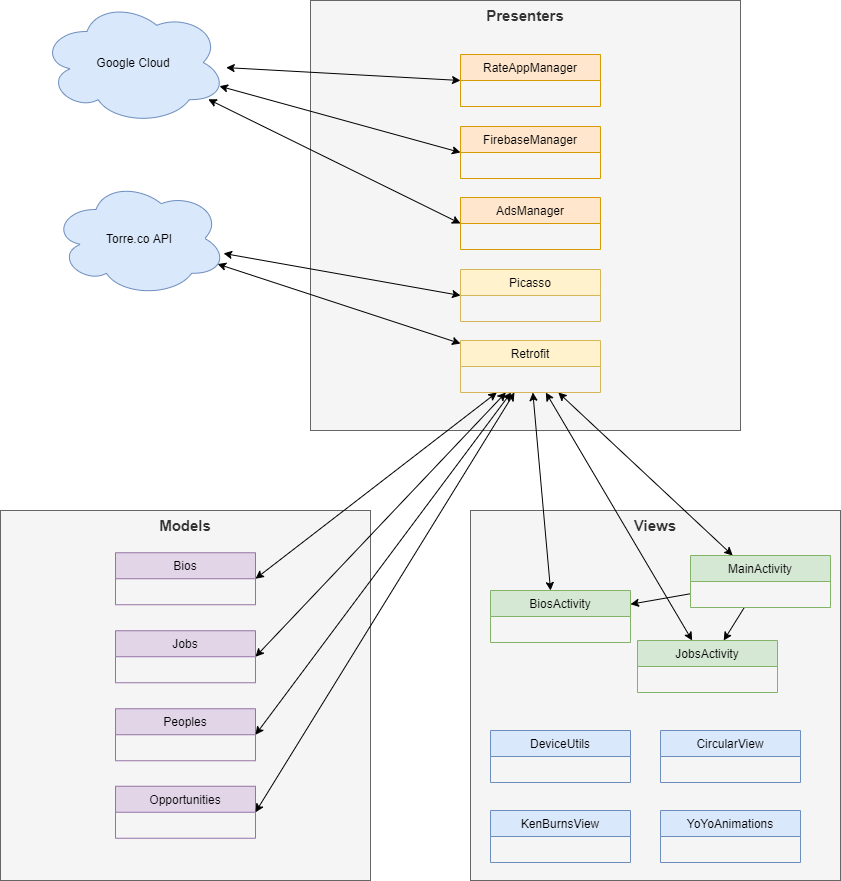

The diagram above was exported from draw.io. Its source (the exported page's mxGraphModel, read from the mxfile embedded in the PNG):
<mxGraphModel dx="1422" dy="762" grid="1" gridSize="10" guides="1" tooltips="1" connect="1" arrows="1" fold="1" page="1" pageScale="1" pageWidth="827" pageHeight="1169" math="0" shadow="0">
  <root>
    <mxCell id="WIyWlLk6GJQsqaUBKTNV-0" />
    <mxCell id="WIyWlLk6GJQsqaUBKTNV-1" parent="WIyWlLk6GJQsqaUBKTNV-0" />
    <mxCell id="sBFdFRV3hhYaXsGBTGsZ-0" value="Views" style="whiteSpace=wrap;html=1;aspect=fixed;verticalAlign=top;align=center;fillColor=#f5f5f5;strokeColor=#666666;fontColor=#333333;fontStyle=1;fontSize=15;" parent="WIyWlLk6GJQsqaUBKTNV-1" vertex="1">
      <mxGeometry x="520" y="550" width="370" height="370" as="geometry" />
    </mxCell>
    <mxCell id="sBFdFRV3hhYaXsGBTGsZ-1" value="Presenters" style="whiteSpace=wrap;html=1;aspect=fixed;verticalAlign=top;align=center;fillColor=#f5f5f5;strokeColor=#666666;fontColor=#333333;fontStyle=1;fontSize=15;" parent="WIyWlLk6GJQsqaUBKTNV-1" vertex="1">
      <mxGeometry x="360" y="40" width="430" height="430" as="geometry" />
    </mxCell>
    <mxCell id="sBFdFRV3hhYaXsGBTGsZ-2" value="Models" style="whiteSpace=wrap;html=1;aspect=fixed;verticalAlign=top;align=center;fillColor=#f5f5f5;strokeColor=#666666;fontColor=#333333;fontStyle=1;fontSize=15;" parent="WIyWlLk6GJQsqaUBKTNV-1" vertex="1">
      <mxGeometry x="50" y="550" width="370" height="370" as="geometry" />
    </mxCell>
    <mxCell id="sBFdFRV3hhYaXsGBTGsZ-13" value="Bios" style="swimlane;fontStyle=0;childLayout=stackLayout;horizontal=1;startSize=26;horizontalStack=0;resizeParent=1;resizeParentMax=0;resizeLast=0;collapsible=1;marginBottom=0;align=center;verticalAlign=top;fillColor=#e1d5e7;strokeColor=#9673a6;" parent="WIyWlLk6GJQsqaUBKTNV-1" vertex="1">
      <mxGeometry x="165" y="592.25" width="140" height="52" as="geometry" />
    </mxCell>
    <mxCell id="sBFdFRV3hhYaXsGBTGsZ-17" value="Jobs" style="swimlane;fontStyle=0;childLayout=stackLayout;horizontal=1;startSize=26;horizontalStack=0;resizeParent=1;resizeParentMax=0;resizeLast=0;collapsible=1;marginBottom=0;align=center;verticalAlign=top;fillColor=#e1d5e7;strokeColor=#9673a6;" parent="WIyWlLk6GJQsqaUBKTNV-1" vertex="1">
      <mxGeometry x="165" y="670.25" width="140" height="52" as="geometry" />
    </mxCell>
    <mxCell id="sBFdFRV3hhYaXsGBTGsZ-18" value="Peoples" style="swimlane;fontStyle=0;childLayout=stackLayout;horizontal=1;startSize=26;horizontalStack=0;resizeParent=1;resizeParentMax=0;resizeLast=0;collapsible=1;marginBottom=0;align=center;verticalAlign=top;fillColor=#e1d5e7;strokeColor=#9673a6;" parent="WIyWlLk6GJQsqaUBKTNV-1" vertex="1">
      <mxGeometry x="165" y="748.25" width="140" height="52" as="geometry" />
    </mxCell>
    <mxCell id="sBFdFRV3hhYaXsGBTGsZ-19" value="Opportunities" style="swimlane;fontStyle=0;childLayout=stackLayout;horizontal=1;startSize=26;horizontalStack=0;resizeParent=1;resizeParentMax=0;resizeLast=0;collapsible=1;marginBottom=0;align=center;verticalAlign=top;fillColor=#e1d5e7;strokeColor=#9673a6;" parent="WIyWlLk6GJQsqaUBKTNV-1" vertex="1">
      <mxGeometry x="165" y="825.75" width="140" height="52" as="geometry" />
    </mxCell>
    <mxCell id="sBFdFRV3hhYaXsGBTGsZ-20" value="RateAppManager" style="swimlane;fontStyle=0;childLayout=stackLayout;horizontal=1;startSize=26;fillColor=#ffe6cc;horizontalStack=0;resizeParent=1;resizeParentMax=0;resizeLast=0;collapsible=1;marginBottom=0;align=center;verticalAlign=top;strokeColor=#d79b00;" parent="WIyWlLk6GJQsqaUBKTNV-1" vertex="1">
      <mxGeometry x="510" y="94" width="140" height="52" as="geometry" />
    </mxCell>
    <mxCell id="sBFdFRV3hhYaXsGBTGsZ-24" value="FirebaseManager" style="swimlane;fontStyle=0;childLayout=stackLayout;horizontal=1;startSize=26;fillColor=#ffe6cc;horizontalStack=0;resizeParent=1;resizeParentMax=0;resizeLast=0;collapsible=1;marginBottom=0;align=center;verticalAlign=top;strokeColor=#d79b00;" parent="WIyWlLk6GJQsqaUBKTNV-1" vertex="1">
      <mxGeometry x="510" y="166" width="140" height="52" as="geometry" />
    </mxCell>
    <mxCell id="sBFdFRV3hhYaXsGBTGsZ-25" value="AdsManager" style="swimlane;fontStyle=0;childLayout=stackLayout;horizontal=1;startSize=26;fillColor=#ffe6cc;horizontalStack=0;resizeParent=1;resizeParentMax=0;resizeLast=0;collapsible=1;marginBottom=0;align=center;verticalAlign=top;strokeColor=#d79b00;" parent="WIyWlLk6GJQsqaUBKTNV-1" vertex="1">
      <mxGeometry x="510" y="237" width="140" height="52" as="geometry" />
    </mxCell>
    <mxCell id="sBFdFRV3hhYaXsGBTGsZ-33" style="edgeStyle=none;orthogonalLoop=1;jettySize=auto;html=1;entryX=1;entryY=0.5;entryDx=0;entryDy=0;startArrow=classic;startFill=1;strokeColor=#000000;" parent="WIyWlLk6GJQsqaUBKTNV-1" source="sBFdFRV3hhYaXsGBTGsZ-26" target="sBFdFRV3hhYaXsGBTGsZ-13" edge="1">
      <mxGeometry relative="1" as="geometry" />
    </mxCell>
    <mxCell id="sBFdFRV3hhYaXsGBTGsZ-34" style="edgeStyle=none;orthogonalLoop=1;jettySize=auto;html=1;entryX=1;entryY=0.5;entryDx=0;entryDy=0;startArrow=classic;startFill=1;strokeColor=#000000;" parent="WIyWlLk6GJQsqaUBKTNV-1" source="sBFdFRV3hhYaXsGBTGsZ-26" target="sBFdFRV3hhYaXsGBTGsZ-17" edge="1">
      <mxGeometry relative="1" as="geometry" />
    </mxCell>
    <mxCell id="sBFdFRV3hhYaXsGBTGsZ-35" style="edgeStyle=none;orthogonalLoop=1;jettySize=auto;html=1;entryX=1;entryY=0.5;entryDx=0;entryDy=0;startArrow=classic;startFill=1;strokeColor=#000000;" parent="WIyWlLk6GJQsqaUBKTNV-1" source="sBFdFRV3hhYaXsGBTGsZ-26" target="sBFdFRV3hhYaXsGBTGsZ-18" edge="1">
      <mxGeometry relative="1" as="geometry" />
    </mxCell>
    <mxCell id="sBFdFRV3hhYaXsGBTGsZ-36" style="edgeStyle=none;orthogonalLoop=1;jettySize=auto;html=1;entryX=1;entryY=0.5;entryDx=0;entryDy=0;startArrow=classic;startFill=1;strokeColor=#000000;" parent="WIyWlLk6GJQsqaUBKTNV-1" source="sBFdFRV3hhYaXsGBTGsZ-26" target="sBFdFRV3hhYaXsGBTGsZ-19" edge="1">
      <mxGeometry relative="1" as="geometry" />
    </mxCell>
    <mxCell id="sBFdFRV3hhYaXsGBTGsZ-52" style="edgeStyle=none;orthogonalLoop=1;jettySize=auto;html=1;startArrow=classic;startFill=1;strokeColor=#000000;" parent="WIyWlLk6GJQsqaUBKTNV-1" source="sBFdFRV3hhYaXsGBTGsZ-26" target="sBFdFRV3hhYaXsGBTGsZ-42" edge="1">
      <mxGeometry relative="1" as="geometry" />
    </mxCell>
    <mxCell id="sBFdFRV3hhYaXsGBTGsZ-53" style="edgeStyle=none;orthogonalLoop=1;jettySize=auto;html=1;entryX=0.429;entryY=0;entryDx=0;entryDy=0;entryPerimeter=0;startArrow=classic;startFill=1;strokeColor=#000000;" parent="WIyWlLk6GJQsqaUBKTNV-1" source="sBFdFRV3hhYaXsGBTGsZ-26" target="sBFdFRV3hhYaXsGBTGsZ-47" edge="1">
      <mxGeometry relative="1" as="geometry" />
    </mxCell>
    <mxCell id="sBFdFRV3hhYaXsGBTGsZ-54" style="edgeStyle=none;orthogonalLoop=1;jettySize=auto;html=1;startArrow=classic;startFill=1;strokeColor=#000000;" parent="WIyWlLk6GJQsqaUBKTNV-1" source="sBFdFRV3hhYaXsGBTGsZ-26" target="sBFdFRV3hhYaXsGBTGsZ-46" edge="1">
      <mxGeometry relative="1" as="geometry" />
    </mxCell>
    <mxCell id="sBFdFRV3hhYaXsGBTGsZ-26" value="Retrofit" style="swimlane;fontStyle=0;childLayout=stackLayout;horizontal=1;startSize=26;fillColor=#fff2cc;horizontalStack=0;resizeParent=1;resizeParentMax=0;resizeLast=0;collapsible=1;marginBottom=0;align=center;verticalAlign=top;strokeColor=#d6b656;" parent="WIyWlLk6GJQsqaUBKTNV-1" vertex="1">
      <mxGeometry x="510" y="380" width="140" height="52" as="geometry" />
    </mxCell>
    <mxCell id="sBFdFRV3hhYaXsGBTGsZ-30" style="edgeStyle=none;orthogonalLoop=1;jettySize=auto;html=1;entryX=0;entryY=0.5;entryDx=0;entryDy=0;startArrow=classic;startFill=1;strokeColor=#000000;" parent="WIyWlLk6GJQsqaUBKTNV-1" source="sBFdFRV3hhYaXsGBTGsZ-27" target="sBFdFRV3hhYaXsGBTGsZ-20" edge="1">
      <mxGeometry relative="1" as="geometry" />
    </mxCell>
    <mxCell id="sBFdFRV3hhYaXsGBTGsZ-31" style="edgeStyle=none;orthogonalLoop=1;jettySize=auto;html=1;entryX=0;entryY=0.5;entryDx=0;entryDy=0;startArrow=classic;startFill=1;strokeColor=#000000;" parent="WIyWlLk6GJQsqaUBKTNV-1" source="sBFdFRV3hhYaXsGBTGsZ-27" target="sBFdFRV3hhYaXsGBTGsZ-24" edge="1">
      <mxGeometry relative="1" as="geometry" />
    </mxCell>
    <mxCell id="sBFdFRV3hhYaXsGBTGsZ-32" style="edgeStyle=none;orthogonalLoop=1;jettySize=auto;html=1;entryX=0;entryY=0.5;entryDx=0;entryDy=0;startArrow=classic;startFill=1;strokeColor=#000000;" parent="WIyWlLk6GJQsqaUBKTNV-1" source="sBFdFRV3hhYaXsGBTGsZ-27" target="sBFdFRV3hhYaXsGBTGsZ-25" edge="1">
      <mxGeometry relative="1" as="geometry" />
    </mxCell>
    <mxCell id="sBFdFRV3hhYaXsGBTGsZ-27" value="Google Cloud" style="ellipse;shape=cloud;whiteSpace=wrap;html=1;align=center;verticalAlign=middle;fillColor=#dae8fc;strokeColor=#6c8ebf;" parent="WIyWlLk6GJQsqaUBKTNV-1" vertex="1">
      <mxGeometry x="90" y="40" width="186" height="124" as="geometry" />
    </mxCell>
    <mxCell id="sBFdFRV3hhYaXsGBTGsZ-29" style="orthogonalLoop=1;jettySize=auto;html=1;startArrow=classic;startFill=1;" parent="WIyWlLk6GJQsqaUBKTNV-1" source="sBFdFRV3hhYaXsGBTGsZ-28" target="sBFdFRV3hhYaXsGBTGsZ-26" edge="1">
      <mxGeometry relative="1" as="geometry" />
    </mxCell>
    <mxCell id="sBFdFRV3hhYaXsGBTGsZ-41" style="edgeStyle=none;orthogonalLoop=1;jettySize=auto;html=1;entryX=0;entryY=0.5;entryDx=0;entryDy=0;startArrow=classic;startFill=1;strokeColor=#000000;" parent="WIyWlLk6GJQsqaUBKTNV-1" source="sBFdFRV3hhYaXsGBTGsZ-28" target="sBFdFRV3hhYaXsGBTGsZ-37" edge="1">
      <mxGeometry relative="1" as="geometry" />
    </mxCell>
    <mxCell id="sBFdFRV3hhYaXsGBTGsZ-28" value="Torre.co API" style="ellipse;shape=cloud;whiteSpace=wrap;html=1;align=center;verticalAlign=middle;fillColor=#dae8fc;strokeColor=#6c8ebf;" parent="WIyWlLk6GJQsqaUBKTNV-1" vertex="1">
      <mxGeometry x="102" y="220" width="174" height="116" as="geometry" />
    </mxCell>
    <mxCell id="sBFdFRV3hhYaXsGBTGsZ-37" value="Picasso" style="swimlane;fontStyle=0;childLayout=stackLayout;horizontal=1;startSize=26;fillColor=#fff2cc;horizontalStack=0;resizeParent=1;resizeParentMax=0;resizeLast=0;collapsible=1;marginBottom=0;align=center;verticalAlign=middle;strokeColor=#d6b656;" parent="WIyWlLk6GJQsqaUBKTNV-1" vertex="1">
      <mxGeometry x="510" y="309" width="140" height="52" as="geometry" />
    </mxCell>
    <mxCell id="sBFdFRV3hhYaXsGBTGsZ-49" style="edgeStyle=none;orthogonalLoop=1;jettySize=auto;html=1;startArrow=none;startFill=0;strokeColor=#000000;" parent="WIyWlLk6GJQsqaUBKTNV-1" source="sBFdFRV3hhYaXsGBTGsZ-42" target="sBFdFRV3hhYaXsGBTGsZ-47" edge="1">
      <mxGeometry relative="1" as="geometry" />
    </mxCell>
    <mxCell id="sBFdFRV3hhYaXsGBTGsZ-50" style="edgeStyle=none;orthogonalLoop=1;jettySize=auto;html=1;startArrow=none;startFill=0;strokeColor=#000000;" parent="WIyWlLk6GJQsqaUBKTNV-1" source="sBFdFRV3hhYaXsGBTGsZ-42" target="sBFdFRV3hhYaXsGBTGsZ-46" edge="1">
      <mxGeometry relative="1" as="geometry" />
    </mxCell>
    <mxCell id="sBFdFRV3hhYaXsGBTGsZ-42" value="MainActivity" style="swimlane;fontStyle=0;childLayout=stackLayout;horizontal=1;startSize=26;fillColor=#d5e8d4;horizontalStack=0;resizeParent=1;resizeParentMax=0;resizeLast=0;collapsible=1;marginBottom=0;align=center;verticalAlign=middle;strokeColor=#82b366;" parent="WIyWlLk6GJQsqaUBKTNV-1" vertex="1">
      <mxGeometry x="740" y="595" width="140" height="52" as="geometry" />
    </mxCell>
    <mxCell id="sBFdFRV3hhYaXsGBTGsZ-46" value="JobsActivity" style="swimlane;fontStyle=0;childLayout=stackLayout;horizontal=1;startSize=26;fillColor=#d5e8d4;horizontalStack=0;resizeParent=1;resizeParentMax=0;resizeLast=0;collapsible=1;marginBottom=0;align=center;verticalAlign=middle;strokeColor=#82b366;" parent="WIyWlLk6GJQsqaUBKTNV-1" vertex="1">
      <mxGeometry x="687" y="680" width="140" height="52" as="geometry" />
    </mxCell>
    <mxCell id="sBFdFRV3hhYaXsGBTGsZ-47" value="BiosActivity" style="swimlane;fontStyle=0;childLayout=stackLayout;horizontal=1;startSize=26;fillColor=#d5e8d4;horizontalStack=0;resizeParent=1;resizeParentMax=0;resizeLast=0;collapsible=1;marginBottom=0;align=center;verticalAlign=middle;strokeColor=#82b366;" parent="WIyWlLk6GJQsqaUBKTNV-1" vertex="1">
      <mxGeometry x="540" y="630" width="140" height="52" as="geometry" />
    </mxCell>
    <mxCell id="sBFdFRV3hhYaXsGBTGsZ-48" value="DeviceUtils" style="swimlane;fontStyle=0;childLayout=stackLayout;horizontal=1;startSize=26;fillColor=#dae8fc;horizontalStack=0;resizeParent=1;resizeParentMax=0;resizeLast=0;collapsible=1;marginBottom=0;align=center;verticalAlign=middle;strokeColor=#6c8ebf;" parent="WIyWlLk6GJQsqaUBKTNV-1" vertex="1">
      <mxGeometry x="540" y="770" width="140" height="52" as="geometry" />
    </mxCell>
    <mxCell id="sBFdFRV3hhYaXsGBTGsZ-55" value="KenBurnsView" style="swimlane;fontStyle=0;childLayout=stackLayout;horizontal=1;startSize=26;fillColor=#dae8fc;horizontalStack=0;resizeParent=1;resizeParentMax=0;resizeLast=0;collapsible=1;marginBottom=0;align=center;verticalAlign=middle;strokeColor=#6c8ebf;" parent="WIyWlLk6GJQsqaUBKTNV-1" vertex="1">
      <mxGeometry x="540" y="850" width="140" height="52" as="geometry" />
    </mxCell>
    <mxCell id="sBFdFRV3hhYaXsGBTGsZ-56" value="CircularView" style="swimlane;fontStyle=0;childLayout=stackLayout;horizontal=1;startSize=26;fillColor=#dae8fc;horizontalStack=0;resizeParent=1;resizeParentMax=0;resizeLast=0;collapsible=1;marginBottom=0;align=center;verticalAlign=middle;strokeColor=#6c8ebf;" parent="WIyWlLk6GJQsqaUBKTNV-1" vertex="1">
      <mxGeometry x="710" y="770" width="140" height="52" as="geometry" />
    </mxCell>
    <mxCell id="sBFdFRV3hhYaXsGBTGsZ-57" value="YoYoAnimations" style="swimlane;fontStyle=0;childLayout=stackLayout;horizontal=1;startSize=26;fillColor=#dae8fc;horizontalStack=0;resizeParent=1;resizeParentMax=0;resizeLast=0;collapsible=1;marginBottom=0;align=center;verticalAlign=middle;strokeColor=#6c8ebf;" parent="WIyWlLk6GJQsqaUBKTNV-1" vertex="1">
      <mxGeometry x="710" y="850" width="140" height="52" as="geometry" />
    </mxCell>
  </root>
</mxGraphModel>